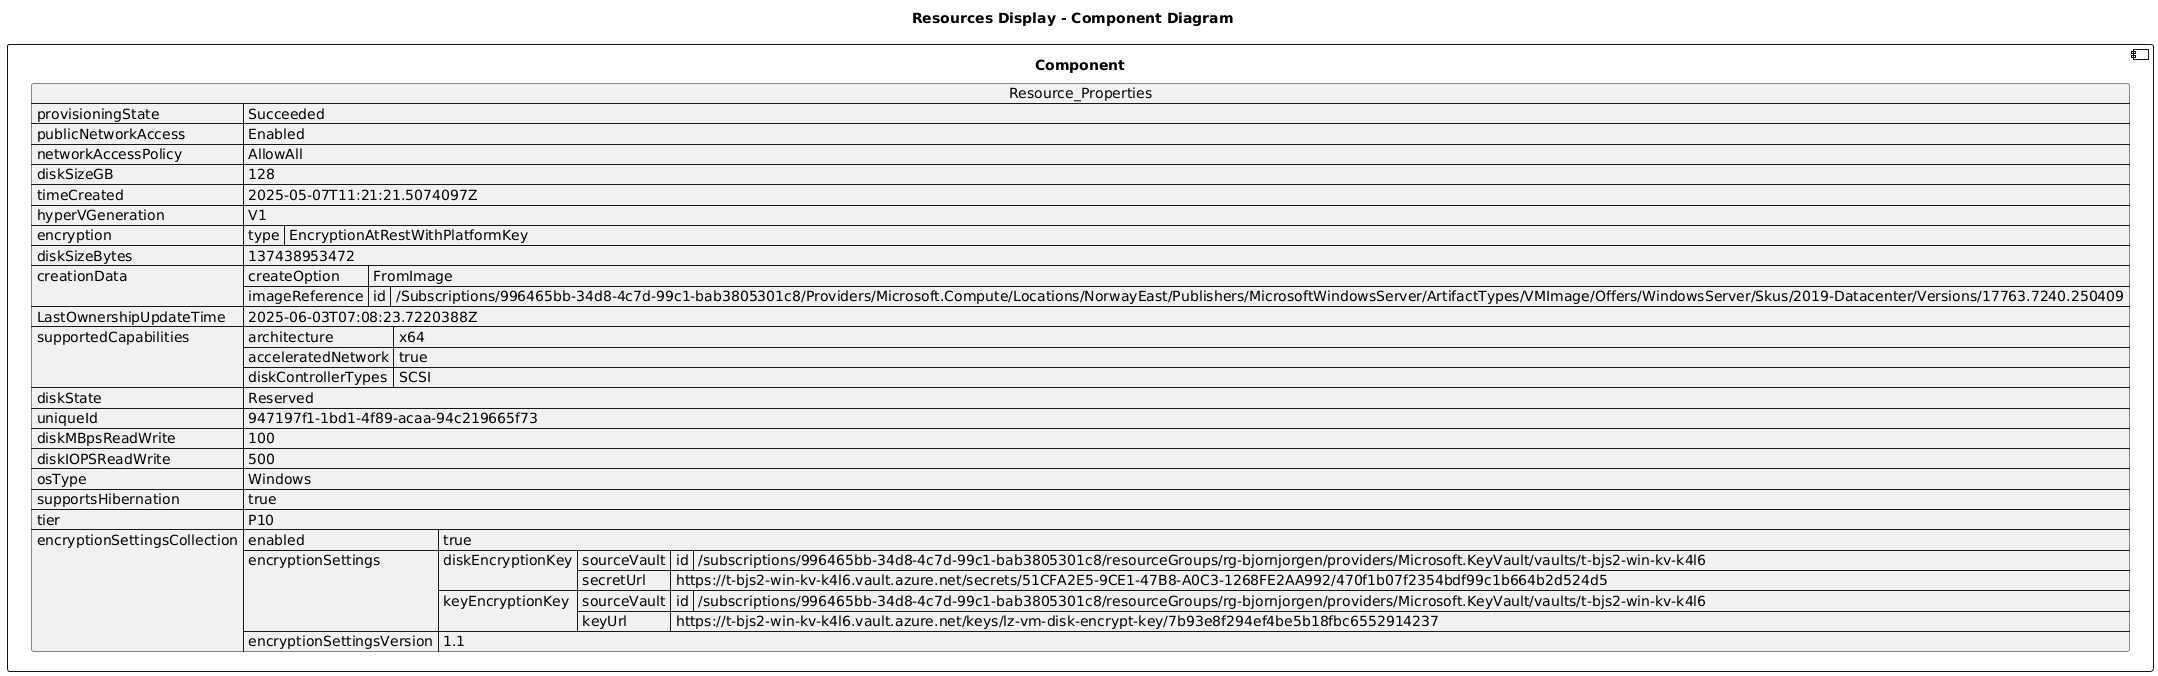

The diagram above was rendered by PlantUML. Its source (embedded in the PNG):
@startuml

title Resources Display - Component Diagram

component Component {

json  Resource_Properties {
  "provisioningState": "Succeeded",
  "publicNetworkAccess": "Enabled",
  "networkAccessPolicy": "AllowAll",
  "diskSizeGB": 128,
  "timeCreated": "2025-05-07T11:21:21.5074097Z",
  "hyperVGeneration": "V1",
  "encryption": {
    "type": "EncryptionAtRestWithPlatformKey"
  },
  "diskSizeBytes": 137438953472,
  "creationData": {
    "createOption": "FromImage",
    "imageReference": {
      "id": "/Subscriptions/996465bb-34d8-4c7d-99c1-bab3805301c8/Providers/Microsoft.Compute/Locations/NorwayEast/Publishers/MicrosoftWindowsServer/ArtifactTypes/VMImage/Offers/WindowsServer/Skus/2019-Datacenter/Versions/17763.7240.250409"
    }
  },
  "LastOwnershipUpdateTime": "2025-06-03T07:08:23.7220388Z",
  "supportedCapabilities": {
    "architecture": "x64",
    "acceleratedNetwork": true,
    "diskControllerTypes": "SCSI"
  },
  "diskState": "Reserved",
  "uniqueId": "947197f1-1bd1-4f89-acaa-94c219665f73",
  "diskMBpsReadWrite": 100,
  "diskIOPSReadWrite": 500,
  "osType": "Windows",
  "supportsHibernation": true,
  "tier": "P10",
  "encryptionSettingsCollection": {
    "enabled": true,
    "encryptionSettings": [
      {
        "diskEncryptionKey": {
          "sourceVault": {
            "id": "/subscriptions/996465bb-34d8-4c7d-99c1-bab3805301c8/resourceGroups/rg-bjornjorgen/providers/Microsoft.KeyVault/vaults/t-bjs2-win-kv-k4l6"
          },
          "secretUrl": "https://t-bjs2-win-kv-k4l6.vault.azure.net/secrets/51CFA2E5-9CE1-47B8-A0C3-1268FE2AA992/470f1b07f2354bdf99c1b664b2d524d5"
        },
        "keyEncryptionKey": {
          "sourceVault": {
            "id": "/subscriptions/996465bb-34d8-4c7d-99c1-bab3805301c8/resourceGroups/rg-bjornjorgen/providers/Microsoft.KeyVault/vaults/t-bjs2-win-kv-k4l6"
          },
          "keyUrl": "https://t-bjs2-win-kv-k4l6.vault.azure.net/keys/lz-vm-disk-encrypt-key/7b93e8f294ef4be5b18fbc6552914237"
        }
      }
    ],
    "encryptionSettingsVersion": "1.1"
  }
}
}
@enduml